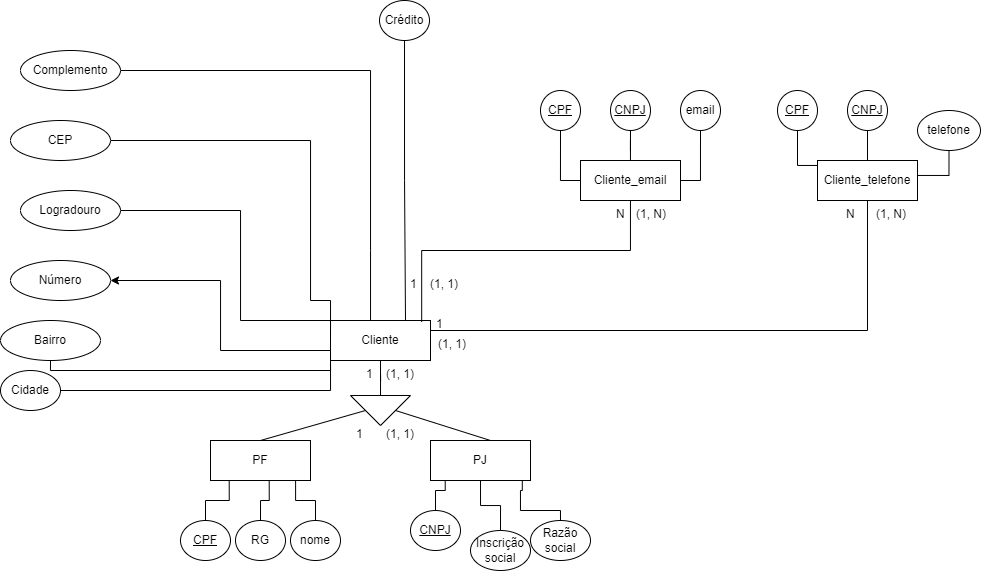

The diagram above was exported from draw.io. Its source (the exported page's mxGraphModel, read from the mxfile embedded in the PNG):
<mxGraphModel dx="765" dy="1540" grid="1" gridSize="10" guides="1" tooltips="1" connect="1" arrows="1" fold="1" page="1" pageScale="1" pageWidth="827" pageHeight="1169" math="0" shadow="0">
  <root>
    <mxCell id="0" />
    <mxCell id="1" parent="0" />
    <mxCell id="9SbRO8QI-GJNW1BrcHu--89" style="edgeStyle=orthogonalEdgeStyle;rounded=0;orthogonalLoop=1;jettySize=auto;html=1;entryX=1;entryY=0.5;entryDx=0;entryDy=0;" edge="1" parent="1" source="9SbRO8QI-GJNW1BrcHu--1" target="9SbRO8QI-GJNW1BrcHu--42">
      <mxGeometry relative="1" as="geometry">
        <Array as="points">
          <mxPoint x="230" y="150" />
          <mxPoint x="230" y="80" />
        </Array>
      </mxGeometry>
    </mxCell>
    <mxCell id="9SbRO8QI-GJNW1BrcHu--1" value="Cliente" style="whiteSpace=wrap;html=1;align=center;" vertex="1" parent="1">
      <mxGeometry x="340" y="120" width="100" height="40" as="geometry" />
    </mxCell>
    <mxCell id="9SbRO8QI-GJNW1BrcHu--3" style="edgeStyle=orthogonalEdgeStyle;rounded=0;orthogonalLoop=1;jettySize=auto;html=1;entryX=0.5;entryY=1;entryDx=0;entryDy=0;endArrow=none;endFill=0;" edge="1" parent="1" source="9SbRO8QI-GJNW1BrcHu--2" target="9SbRO8QI-GJNW1BrcHu--1">
      <mxGeometry relative="1" as="geometry" />
    </mxCell>
    <mxCell id="9SbRO8QI-GJNW1BrcHu--7" style="rounded=0;orthogonalLoop=1;jettySize=auto;html=1;exitX=0.5;exitY=1;exitDx=0;exitDy=0;entryX=0.5;entryY=0;entryDx=0;entryDy=0;endArrow=none;endFill=0;" edge="1" parent="1" source="9SbRO8QI-GJNW1BrcHu--2" target="9SbRO8QI-GJNW1BrcHu--4">
      <mxGeometry relative="1" as="geometry" />
    </mxCell>
    <mxCell id="9SbRO8QI-GJNW1BrcHu--8" style="rounded=0;orthogonalLoop=1;jettySize=auto;html=1;exitX=0.5;exitY=0;exitDx=0;exitDy=0;entryX=0.6;entryY=0;entryDx=0;entryDy=0;entryPerimeter=0;endArrow=none;endFill=0;" edge="1" parent="1" source="9SbRO8QI-GJNW1BrcHu--2" target="9SbRO8QI-GJNW1BrcHu--5">
      <mxGeometry relative="1" as="geometry" />
    </mxCell>
    <mxCell id="9SbRO8QI-GJNW1BrcHu--2" value="" style="triangle;whiteSpace=wrap;html=1;rotation=90;" vertex="1" parent="1">
      <mxGeometry x="375" y="180" width="30" height="60" as="geometry" />
    </mxCell>
    <mxCell id="9SbRO8QI-GJNW1BrcHu--4" value="PF" style="whiteSpace=wrap;html=1;align=center;" vertex="1" parent="1">
      <mxGeometry x="220" y="240" width="100" height="40" as="geometry" />
    </mxCell>
    <mxCell id="9SbRO8QI-GJNW1BrcHu--5" value="PJ" style="whiteSpace=wrap;html=1;align=center;" vertex="1" parent="1">
      <mxGeometry x="440" y="240" width="100" height="40" as="geometry" />
    </mxCell>
    <mxCell id="9SbRO8QI-GJNW1BrcHu--22" style="edgeStyle=orthogonalEdgeStyle;rounded=0;orthogonalLoop=1;jettySize=auto;html=1;entryX=0.187;entryY=0.989;entryDx=0;entryDy=0;entryPerimeter=0;endArrow=none;endFill=0;" edge="1" parent="1" source="9SbRO8QI-GJNW1BrcHu--11" target="9SbRO8QI-GJNW1BrcHu--4">
      <mxGeometry relative="1" as="geometry" />
    </mxCell>
    <mxCell id="9SbRO8QI-GJNW1BrcHu--11" value="&lt;u&gt;CPF&lt;/u&gt;" style="ellipse;whiteSpace=wrap;html=1;align=center;" vertex="1" parent="1">
      <mxGeometry x="190" y="320" width="50" height="40" as="geometry" />
    </mxCell>
    <mxCell id="9SbRO8QI-GJNW1BrcHu--24" style="edgeStyle=orthogonalEdgeStyle;rounded=0;orthogonalLoop=1;jettySize=auto;html=1;entryX=0.851;entryY=1.011;entryDx=0;entryDy=0;entryPerimeter=0;endArrow=none;endFill=0;" edge="1" parent="1" source="9SbRO8QI-GJNW1BrcHu--13" target="9SbRO8QI-GJNW1BrcHu--4">
      <mxGeometry relative="1" as="geometry" />
    </mxCell>
    <mxCell id="9SbRO8QI-GJNW1BrcHu--13" value="nome" style="ellipse;whiteSpace=wrap;html=1;align=center;" vertex="1" parent="1">
      <mxGeometry x="300" y="320" width="50" height="40" as="geometry" />
    </mxCell>
    <mxCell id="9SbRO8QI-GJNW1BrcHu--26" style="edgeStyle=orthogonalEdgeStyle;rounded=0;orthogonalLoop=1;jettySize=auto;html=1;entryX=0.147;entryY=1;entryDx=0;entryDy=0;entryPerimeter=0;endArrow=none;endFill=0;" edge="1" parent="1" source="9SbRO8QI-GJNW1BrcHu--15" target="9SbRO8QI-GJNW1BrcHu--5">
      <mxGeometry relative="1" as="geometry" />
    </mxCell>
    <mxCell id="9SbRO8QI-GJNW1BrcHu--15" value="&lt;u&gt;CNPJ&lt;/u&gt;" style="ellipse;whiteSpace=wrap;html=1;align=center;" vertex="1" parent="1">
      <mxGeometry x="420" y="310" width="50" height="40" as="geometry" />
    </mxCell>
    <mxCell id="9SbRO8QI-GJNW1BrcHu--28" style="edgeStyle=orthogonalEdgeStyle;rounded=0;orthogonalLoop=1;jettySize=auto;html=1;entryX=0.918;entryY=1.003;entryDx=0;entryDy=0;entryPerimeter=0;endArrow=none;endFill=0;" edge="1" parent="1" source="9SbRO8QI-GJNW1BrcHu--16" target="9SbRO8QI-GJNW1BrcHu--5">
      <mxGeometry relative="1" as="geometry">
        <Array as="points">
          <mxPoint x="570" y="310" />
          <mxPoint x="530" y="310" />
          <mxPoint x="530" y="290" />
          <mxPoint x="532" y="290" />
        </Array>
      </mxGeometry>
    </mxCell>
    <mxCell id="9SbRO8QI-GJNW1BrcHu--16" value="Razão social" style="ellipse;whiteSpace=wrap;html=1;align=center;" vertex="1" parent="1">
      <mxGeometry x="540" y="320" width="60" height="40" as="geometry" />
    </mxCell>
    <mxCell id="9SbRO8QI-GJNW1BrcHu--23" style="edgeStyle=orthogonalEdgeStyle;rounded=0;orthogonalLoop=1;jettySize=auto;html=1;entryX=0.587;entryY=0.989;entryDx=0;entryDy=0;entryPerimeter=0;endArrow=none;endFill=0;" edge="1" parent="1" source="9SbRO8QI-GJNW1BrcHu--21" target="9SbRO8QI-GJNW1BrcHu--4">
      <mxGeometry relative="1" as="geometry" />
    </mxCell>
    <mxCell id="9SbRO8QI-GJNW1BrcHu--21" value="RG" style="ellipse;whiteSpace=wrap;html=1;align=center;" vertex="1" parent="1">
      <mxGeometry x="245" y="320" width="50" height="40" as="geometry" />
    </mxCell>
    <mxCell id="9SbRO8QI-GJNW1BrcHu--27" style="edgeStyle=orthogonalEdgeStyle;rounded=0;orthogonalLoop=1;jettySize=auto;html=1;entryX=0.5;entryY=1;entryDx=0;entryDy=0;endArrow=none;endFill=0;" edge="1" parent="1" source="9SbRO8QI-GJNW1BrcHu--25" target="9SbRO8QI-GJNW1BrcHu--5">
      <mxGeometry relative="1" as="geometry" />
    </mxCell>
    <mxCell id="9SbRO8QI-GJNW1BrcHu--25" value="Inscrição social" style="ellipse;whiteSpace=wrap;html=1;align=center;" vertex="1" parent="1">
      <mxGeometry x="480" y="330" width="60" height="40" as="geometry" />
    </mxCell>
    <mxCell id="9SbRO8QI-GJNW1BrcHu--52" style="edgeStyle=orthogonalEdgeStyle;rounded=0;orthogonalLoop=1;jettySize=auto;html=1;exitX=0.5;exitY=1;exitDx=0;exitDy=0;entryX=0.75;entryY=0;entryDx=0;entryDy=0;endArrow=none;endFill=0;" edge="1" parent="1" source="9SbRO8QI-GJNW1BrcHu--36" target="9SbRO8QI-GJNW1BrcHu--1">
      <mxGeometry relative="1" as="geometry" />
    </mxCell>
    <mxCell id="9SbRO8QI-GJNW1BrcHu--36" value="Crédito" style="ellipse;whiteSpace=wrap;html=1;align=center;" vertex="1" parent="1">
      <mxGeometry x="389" y="-200" width="50" height="40" as="geometry" />
    </mxCell>
    <mxCell id="9SbRO8QI-GJNW1BrcHu--45" style="edgeStyle=orthogonalEdgeStyle;rounded=0;orthogonalLoop=1;jettySize=auto;html=1;entryX=0;entryY=0.25;entryDx=0;entryDy=0;endArrow=none;endFill=0;" edge="1" parent="1" source="9SbRO8QI-GJNW1BrcHu--38" target="9SbRO8QI-GJNW1BrcHu--1">
      <mxGeometry relative="1" as="geometry">
        <Array as="points">
          <mxPoint x="320" y="100" />
          <mxPoint x="340" y="100" />
        </Array>
      </mxGeometry>
    </mxCell>
    <mxCell id="9SbRO8QI-GJNW1BrcHu--38" value="CEP" style="ellipse;whiteSpace=wrap;html=1;align=center;" vertex="1" parent="1">
      <mxGeometry x="20" y="-80" width="100" height="40" as="geometry" />
    </mxCell>
    <mxCell id="9SbRO8QI-GJNW1BrcHu--46" style="edgeStyle=orthogonalEdgeStyle;rounded=0;orthogonalLoop=1;jettySize=auto;html=1;endArrow=none;endFill=0;entryX=0;entryY=0.5;entryDx=0;entryDy=0;" edge="1" parent="1" source="9SbRO8QI-GJNW1BrcHu--39" target="9SbRO8QI-GJNW1BrcHu--1">
      <mxGeometry relative="1" as="geometry">
        <mxPoint x="250" y="140" as="targetPoint" />
        <Array as="points">
          <mxPoint x="250" y="120" />
          <mxPoint x="340" y="120" />
        </Array>
      </mxGeometry>
    </mxCell>
    <mxCell id="9SbRO8QI-GJNW1BrcHu--39" value="Logradouro" style="ellipse;whiteSpace=wrap;html=1;align=center;" vertex="1" parent="1">
      <mxGeometry x="30" y="-10" width="100" height="40" as="geometry" />
    </mxCell>
    <mxCell id="9SbRO8QI-GJNW1BrcHu--47" style="edgeStyle=orthogonalEdgeStyle;rounded=0;orthogonalLoop=1;jettySize=auto;html=1;entryX=0;entryY=0.75;entryDx=0;entryDy=0;endArrow=none;endFill=0;" edge="1" parent="1" source="9SbRO8QI-GJNW1BrcHu--40" target="9SbRO8QI-GJNW1BrcHu--1">
      <mxGeometry relative="1" as="geometry">
        <Array as="points">
          <mxPoint x="60" y="170" />
          <mxPoint x="340" y="170" />
        </Array>
      </mxGeometry>
    </mxCell>
    <mxCell id="9SbRO8QI-GJNW1BrcHu--40" value="Bairro" style="ellipse;whiteSpace=wrap;html=1;align=center;" vertex="1" parent="1">
      <mxGeometry x="10" y="120" width="100" height="40" as="geometry" />
    </mxCell>
    <mxCell id="9SbRO8QI-GJNW1BrcHu--50" style="edgeStyle=orthogonalEdgeStyle;rounded=0;orthogonalLoop=1;jettySize=auto;html=1;entryX=0;entryY=0.5;entryDx=0;entryDy=0;endArrow=none;endFill=0;" edge="1" parent="1" source="9SbRO8QI-GJNW1BrcHu--41" target="9SbRO8QI-GJNW1BrcHu--1">
      <mxGeometry relative="1" as="geometry">
        <Array as="points">
          <mxPoint x="340" y="190" />
        </Array>
      </mxGeometry>
    </mxCell>
    <mxCell id="9SbRO8QI-GJNW1BrcHu--41" value="Cidade" style="ellipse;whiteSpace=wrap;html=1;align=center;" vertex="1" parent="1">
      <mxGeometry x="10" y="170" width="60" height="40" as="geometry" />
    </mxCell>
    <mxCell id="9SbRO8QI-GJNW1BrcHu--42" value="Número" style="ellipse;whiteSpace=wrap;html=1;align=center;" vertex="1" parent="1">
      <mxGeometry x="20" y="60" width="100" height="40" as="geometry" />
    </mxCell>
    <mxCell id="9SbRO8QI-GJNW1BrcHu--44" value="" style="edgeStyle=orthogonalEdgeStyle;rounded=0;orthogonalLoop=1;jettySize=auto;html=1;endArrow=none;endFill=0;" edge="1" parent="1" source="9SbRO8QI-GJNW1BrcHu--43" target="9SbRO8QI-GJNW1BrcHu--1">
      <mxGeometry relative="1" as="geometry">
        <Array as="points">
          <mxPoint x="380" y="50" />
          <mxPoint x="380" y="50" />
        </Array>
      </mxGeometry>
    </mxCell>
    <mxCell id="9SbRO8QI-GJNW1BrcHu--43" value="Complemento" style="ellipse;whiteSpace=wrap;html=1;align=center;" vertex="1" parent="1">
      <mxGeometry x="30" y="-150" width="100" height="40" as="geometry" />
    </mxCell>
    <mxCell id="9SbRO8QI-GJNW1BrcHu--54" style="edgeStyle=orthogonalEdgeStyle;rounded=0;orthogonalLoop=1;jettySize=auto;html=1;entryX=0.912;entryY=0.033;entryDx=0;entryDy=0;entryPerimeter=0;endArrow=none;endFill=0;" edge="1" parent="1" source="9SbRO8QI-GJNW1BrcHu--51" target="9SbRO8QI-GJNW1BrcHu--1">
      <mxGeometry relative="1" as="geometry">
        <Array as="points">
          <mxPoint x="431" y="50" />
        </Array>
      </mxGeometry>
    </mxCell>
    <mxCell id="9SbRO8QI-GJNW1BrcHu--51" value="Cliente_email" style="whiteSpace=wrap;html=1;align=center;" vertex="1" parent="1">
      <mxGeometry x="590" y="-40" width="100" height="40" as="geometry" />
    </mxCell>
    <mxCell id="9SbRO8QI-GJNW1BrcHu--55" style="edgeStyle=orthogonalEdgeStyle;rounded=0;orthogonalLoop=1;jettySize=auto;html=1;entryX=1;entryY=0.25;entryDx=0;entryDy=0;endArrow=none;endFill=0;" edge="1" parent="1" source="9SbRO8QI-GJNW1BrcHu--53" target="9SbRO8QI-GJNW1BrcHu--1">
      <mxGeometry relative="1" as="geometry">
        <Array as="points">
          <mxPoint x="877" y="130" />
        </Array>
      </mxGeometry>
    </mxCell>
    <mxCell id="9SbRO8QI-GJNW1BrcHu--53" value="Cliente_telefone" style="whiteSpace=wrap;html=1;align=center;" vertex="1" parent="1">
      <mxGeometry x="827" y="-40" width="100" height="40" as="geometry" />
    </mxCell>
    <mxCell id="9SbRO8QI-GJNW1BrcHu--59" style="edgeStyle=orthogonalEdgeStyle;rounded=0;orthogonalLoop=1;jettySize=auto;html=1;entryX=0;entryY=0.5;entryDx=0;entryDy=0;endArrow=none;endFill=0;" edge="1" parent="1" source="9SbRO8QI-GJNW1BrcHu--56" target="9SbRO8QI-GJNW1BrcHu--51">
      <mxGeometry relative="1" as="geometry" />
    </mxCell>
    <mxCell id="9SbRO8QI-GJNW1BrcHu--56" value="&lt;u&gt;CPF&lt;/u&gt;" style="ellipse;whiteSpace=wrap;html=1;align=center;" vertex="1" parent="1">
      <mxGeometry x="550" y="-110" width="40" height="40" as="geometry" />
    </mxCell>
    <mxCell id="9SbRO8QI-GJNW1BrcHu--62" value="" style="edgeStyle=orthogonalEdgeStyle;rounded=0;orthogonalLoop=1;jettySize=auto;html=1;endArrow=none;endFill=0;" edge="1" parent="1" source="9SbRO8QI-GJNW1BrcHu--58" target="9SbRO8QI-GJNW1BrcHu--51">
      <mxGeometry relative="1" as="geometry" />
    </mxCell>
    <mxCell id="9SbRO8QI-GJNW1BrcHu--58" value="&lt;u&gt;CNPJ&lt;/u&gt;" style="ellipse;whiteSpace=wrap;html=1;align=center;" vertex="1" parent="1">
      <mxGeometry x="620" y="-110" width="40" height="40" as="geometry" />
    </mxCell>
    <mxCell id="9SbRO8QI-GJNW1BrcHu--64" style="edgeStyle=orthogonalEdgeStyle;rounded=0;orthogonalLoop=1;jettySize=auto;html=1;entryX=1;entryY=0.5;entryDx=0;entryDy=0;endArrow=none;endFill=0;" edge="1" parent="1" source="9SbRO8QI-GJNW1BrcHu--63" target="9SbRO8QI-GJNW1BrcHu--51">
      <mxGeometry relative="1" as="geometry">
        <mxPoint x="710" y="-20" as="targetPoint" />
      </mxGeometry>
    </mxCell>
    <mxCell id="9SbRO8QI-GJNW1BrcHu--63" value="email" style="ellipse;whiteSpace=wrap;html=1;align=center;" vertex="1" parent="1">
      <mxGeometry x="690" y="-110" width="40" height="40" as="geometry" />
    </mxCell>
    <mxCell id="9SbRO8QI-GJNW1BrcHu--65" style="edgeStyle=orthogonalEdgeStyle;rounded=0;orthogonalLoop=1;jettySize=auto;html=1;entryX=0;entryY=0.5;entryDx=0;entryDy=0;endArrow=none;endFill=0;" edge="1" parent="1" source="9SbRO8QI-GJNW1BrcHu--66">
      <mxGeometry relative="1" as="geometry">
        <mxPoint x="827" as="targetPoint" />
      </mxGeometry>
    </mxCell>
    <mxCell id="9SbRO8QI-GJNW1BrcHu--66" value="&lt;u&gt;CPF&lt;/u&gt;" style="ellipse;whiteSpace=wrap;html=1;align=center;" vertex="1" parent="1">
      <mxGeometry x="787" y="-110" width="40" height="40" as="geometry" />
    </mxCell>
    <mxCell id="9SbRO8QI-GJNW1BrcHu--69" value="" style="edgeStyle=orthogonalEdgeStyle;rounded=0;orthogonalLoop=1;jettySize=auto;html=1;endArrow=none;endFill=0;" edge="1" parent="1" source="9SbRO8QI-GJNW1BrcHu--70">
      <mxGeometry relative="1" as="geometry">
        <mxPoint x="877" y="-40" as="targetPoint" />
      </mxGeometry>
    </mxCell>
    <mxCell id="9SbRO8QI-GJNW1BrcHu--70" value="&lt;u&gt;CNPJ&lt;/u&gt;" style="ellipse;whiteSpace=wrap;html=1;align=center;" vertex="1" parent="1">
      <mxGeometry x="857" y="-110" width="40" height="40" as="geometry" />
    </mxCell>
    <mxCell id="9SbRO8QI-GJNW1BrcHu--71" style="edgeStyle=orthogonalEdgeStyle;rounded=0;orthogonalLoop=1;jettySize=auto;html=1;entryX=1;entryY=0.5;entryDx=0;entryDy=0;endArrow=none;endFill=0;" edge="1" parent="1" source="9SbRO8QI-GJNW1BrcHu--72">
      <mxGeometry relative="1" as="geometry">
        <mxPoint x="927" as="targetPoint" />
      </mxGeometry>
    </mxCell>
    <mxCell id="9SbRO8QI-GJNW1BrcHu--72" value="telefone" style="ellipse;whiteSpace=wrap;html=1;align=center;" vertex="1" parent="1">
      <mxGeometry x="927" y="-90" width="63" height="40" as="geometry" />
    </mxCell>
    <mxCell id="9SbRO8QI-GJNW1BrcHu--74" value="1" style="text;strokeColor=none;fillColor=none;spacingLeft=4;spacingRight=4;overflow=hidden;rotatable=0;points=[[0,0.5],[1,0.5]];portConstraint=eastwest;fontSize=12;whiteSpace=wrap;html=1;" vertex="1" parent="1">
      <mxGeometry x="414" y="70" width="20" height="20" as="geometry" />
    </mxCell>
    <mxCell id="9SbRO8QI-GJNW1BrcHu--76" value="N" style="text;strokeColor=none;fillColor=none;spacingLeft=4;spacingRight=4;overflow=hidden;rotatable=0;points=[[0,0.5],[1,0.5]];portConstraint=eastwest;fontSize=12;whiteSpace=wrap;html=1;" vertex="1" parent="1">
      <mxGeometry x="620" width="20" height="20" as="geometry" />
    </mxCell>
    <mxCell id="9SbRO8QI-GJNW1BrcHu--77" value="(1, 1)" style="text;strokeColor=none;fillColor=none;spacingLeft=4;spacingRight=4;overflow=hidden;rotatable=0;points=[[0,0.5],[1,0.5]];portConstraint=eastwest;fontSize=12;whiteSpace=wrap;html=1;" vertex="1" parent="1">
      <mxGeometry x="434" y="70" width="66" height="20" as="geometry" />
    </mxCell>
    <mxCell id="9SbRO8QI-GJNW1BrcHu--78" value="(1, N)" style="text;strokeColor=none;fillColor=none;spacingLeft=4;spacingRight=4;overflow=hidden;rotatable=0;points=[[0,0.5],[1,0.5]];portConstraint=eastwest;fontSize=12;whiteSpace=wrap;html=1;" vertex="1" parent="1">
      <mxGeometry x="640" width="66" height="20" as="geometry" />
    </mxCell>
    <mxCell id="9SbRO8QI-GJNW1BrcHu--79" value="1" style="text;strokeColor=none;fillColor=none;spacingLeft=4;spacingRight=4;overflow=hidden;rotatable=0;points=[[0,0.5],[1,0.5]];portConstraint=eastwest;fontSize=12;whiteSpace=wrap;html=1;" vertex="1" parent="1">
      <mxGeometry x="440" y="110" width="20" height="20" as="geometry" />
    </mxCell>
    <mxCell id="9SbRO8QI-GJNW1BrcHu--80" value="(1, 1)" style="text;strokeColor=none;fillColor=none;spacingLeft=4;spacingRight=4;overflow=hidden;rotatable=0;points=[[0,0.5],[1,0.5]];portConstraint=eastwest;fontSize=12;whiteSpace=wrap;html=1;" vertex="1" parent="1">
      <mxGeometry x="442" y="130" width="66" height="20" as="geometry" />
    </mxCell>
    <mxCell id="9SbRO8QI-GJNW1BrcHu--81" value="N" style="text;strokeColor=none;fillColor=none;spacingLeft=4;spacingRight=4;overflow=hidden;rotatable=0;points=[[0,0.5],[1,0.5]];portConstraint=eastwest;fontSize=12;whiteSpace=wrap;html=1;" vertex="1" parent="1">
      <mxGeometry x="850" width="20" height="20" as="geometry" />
    </mxCell>
    <mxCell id="9SbRO8QI-GJNW1BrcHu--82" value="(1, N)" style="text;strokeColor=none;fillColor=none;spacingLeft=4;spacingRight=4;overflow=hidden;rotatable=0;points=[[0,0.5],[1,0.5]];portConstraint=eastwest;fontSize=12;whiteSpace=wrap;html=1;" vertex="1" parent="1">
      <mxGeometry x="880" width="66" height="20" as="geometry" />
    </mxCell>
    <mxCell id="9SbRO8QI-GJNW1BrcHu--84" value="1" style="text;strokeColor=none;fillColor=none;spacingLeft=4;spacingRight=4;overflow=hidden;rotatable=0;points=[[0,0.5],[1,0.5]];portConstraint=eastwest;fontSize=12;whiteSpace=wrap;html=1;" vertex="1" parent="1">
      <mxGeometry x="370" y="160" width="20" height="20" as="geometry" />
    </mxCell>
    <mxCell id="9SbRO8QI-GJNW1BrcHu--85" value="1" style="text;strokeColor=none;fillColor=none;spacingLeft=4;spacingRight=4;overflow=hidden;rotatable=0;points=[[0,0.5],[1,0.5]];portConstraint=eastwest;fontSize=12;whiteSpace=wrap;html=1;" vertex="1" parent="1">
      <mxGeometry x="360" y="220" width="20" height="20" as="geometry" />
    </mxCell>
    <mxCell id="9SbRO8QI-GJNW1BrcHu--86" value="(1, 1)" style="text;strokeColor=none;fillColor=none;spacingLeft=4;spacingRight=4;overflow=hidden;rotatable=0;points=[[0,0.5],[1,0.5]];portConstraint=eastwest;fontSize=12;whiteSpace=wrap;html=1;" vertex="1" parent="1">
      <mxGeometry x="390" y="160" width="66" height="20" as="geometry" />
    </mxCell>
    <mxCell id="9SbRO8QI-GJNW1BrcHu--87" value="(1, 1)" style="text;strokeColor=none;fillColor=none;spacingLeft=4;spacingRight=4;overflow=hidden;rotatable=0;points=[[0,0.5],[1,0.5]];portConstraint=eastwest;fontSize=12;whiteSpace=wrap;html=1;" vertex="1" parent="1">
      <mxGeometry x="390" y="220" width="66" height="20" as="geometry" />
    </mxCell>
  </root>
</mxGraphModel>